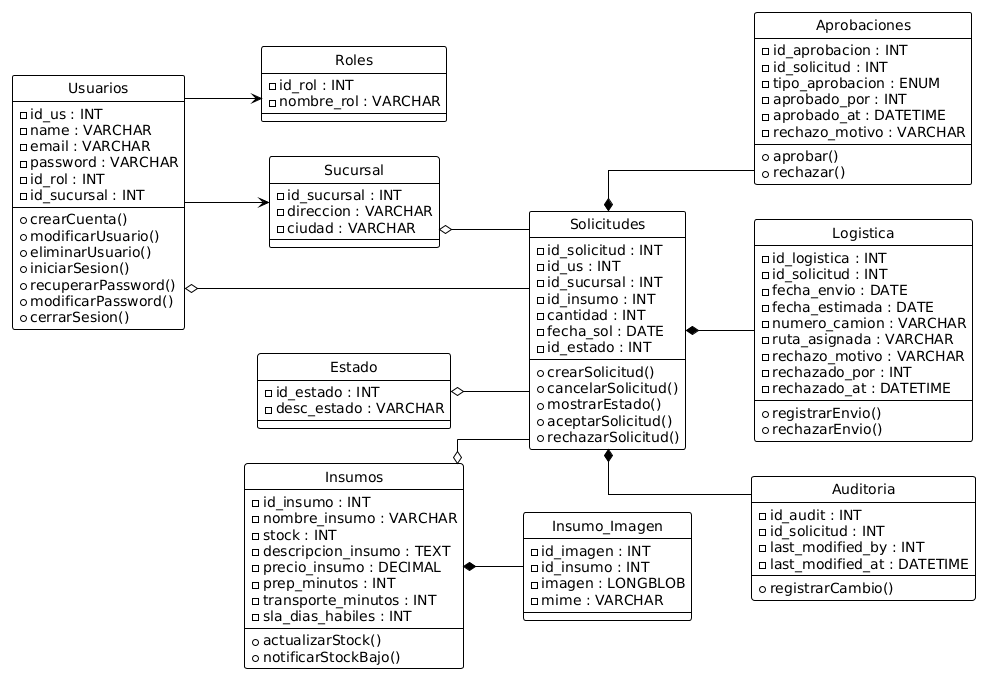

The diagram above was rendered by PlantUML. Its source (embedded in the PNG):
@startuml
!theme plain
hide circle
skinparam linetype ortho
left to right direction

' =====================
' CLASES BASE
' =====================
class Roles {
  -id_rol : INT
  -nombre_rol : VARCHAR
}

class Sucursal {
  -id_sucursal : INT
  -direccion : VARCHAR
  -ciudad : VARCHAR
}

class Estado {
  -id_estado : INT
  -desc_estado : VARCHAR
}

class Insumos {
  -id_insumo : INT
  -nombre_insumo : VARCHAR
  -stock : INT
  -descripcion_insumo : TEXT
  -precio_insumo : DECIMAL
  -prep_minutos : INT
  -transporte_minutos : INT
  -sla_dias_habiles : INT
  +actualizarStock()
  +notificarStockBajo()
}

' =====================
' CLASES PRINCIPALES
' =====================
class Usuarios {
  -id_us : INT
  -name : VARCHAR
  -email : VARCHAR
  -password : VARCHAR
  -id_rol : INT
  -id_sucursal : INT
  +crearCuenta()
  +modificarUsuario()
  +eliminarUsuario()
  +iniciarSesion()
  +recuperarPassword()
  +modificarPassword()
  +cerrarSesion()
}

class Solicitudes {
  -id_solicitud : INT
  -id_us : INT
  -id_sucursal : INT
  -id_insumo : INT
  -cantidad : INT
  -fecha_sol : DATE
  -id_estado : INT
  +crearSolicitud()
  +cancelarSolicitud()
  +mostrarEstado()
  +aceptarSolicitud()
  +rechazarSolicitud()
}

' =====================
' CLASES DEPENDIENTES
' =====================
class Insumo_Imagen {
  -id_imagen : INT
  -id_insumo : INT
  -imagen : LONGBLOB
  -mime : VARCHAR
}

class Aprobaciones {
  -id_aprobacion : INT
  -id_solicitud : INT
  -tipo_aprobacion : ENUM
  -aprobado_por : INT
  -aprobado_at : DATETIME
  -rechazo_motivo : VARCHAR
  +aprobar()
  +rechazar()
}

class Logistica {
  -id_logistica : INT
  -id_solicitud : INT
  -fecha_envio : DATE
  -fecha_estimada : DATE
  -numero_camion : VARCHAR
  -ruta_asignada : VARCHAR
  -rechazo_motivo : VARCHAR
  -rechazado_por : INT
  -rechazado_at : DATETIME
  +registrarEnvio()
  +rechazarEnvio()
}

class Auditoria {
  -id_audit : INT
  -id_solicitud : INT
  -last_modified_by : INT
  -last_modified_at : DATETIME
  +registrarCambio()
}

' =====================
' RELACIONES
' =====================

' Dependencias
Usuarios --> Roles
Usuarios --> Sucursal

' Agregaciones
Usuarios o-- Solicitudes
Sucursal o-- Solicitudes
Insumos o-- Solicitudes
Estado o-- Solicitudes

' Composición
Insumos *-- Insumo_Imagen
Solicitudes *-- Aprobaciones
Solicitudes *-- Logistica
Solicitudes *-- Auditoria
@enduml